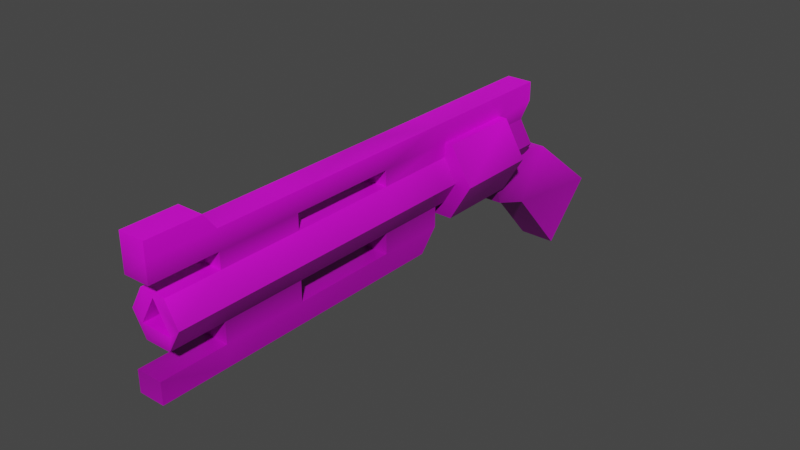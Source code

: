 # Source: revolver.blend  (saved by Blender 2.90.8; exported with 4.5.12 LTS)
import bpy
from mathutils import Matrix  # noqa: F401  (used for matrix-valued properties, if any)

bpy.ops.wm.read_factory_settings(use_empty=True)
scene = bpy.context.scene
scene.name = 'Scene'

# ---- collections
col_collection = bpy.data.collections.new('Collection'); scene.collection.children.link(col_collection)

# ---- images (referenced by path relative to the original .blend; pixels are not part of the script)
import os
ASSET_DIR = os.environ.get("B2B_ASSET_DIR", "")  # directory of the original .blend (textures are referenced by path, not embedded)
HERE = os.path.dirname(os.path.abspath(__file__))  # packed textures are extracted next to this script under _unpacked/

def load_image(name, relpath, width, height, colorspace="sRGB"):
    """Load a texture the original file referenced (path relative to the .blend, or extracted next to this script)."""
    p = next((c for c in (os.path.join(HERE, relpath), os.path.join(ASSET_DIR, relpath)) if relpath and os.path.exists(c)), "")
    if p:
        img = bpy.data.images.load(p, check_existing=True)
        img.name = name
    else:  # same state as the original file: an image datablock whose file is absent (Cycles renders it pink)
        img = bpy.data.images.new(name, width, height)
        img.source = "FILE"
        img.filepath = "//" + (relpath or name)
    img.colorspace_settings.name = colorspace
    return img
img_revolver_png_001 = load_image('revolver.png.001', 'revolver.png', 1024, 1024, 'sRGB')

# ---- materials (node trees are filled in below, after node groups)
mat_material_001 = bpy.data.materials.new('Material.001')
mat_material_001.use_transparent_shadow = False

# ---- material node trees
mat_material_001.use_nodes = True; mat_material_001.node_tree.nodes.clear()
_N = mat_material_001.node_tree.nodes; _L = mat_material_001.node_tree.links
n0 = _N.new('ShaderNodeBsdfPrincipled'); n0.name = 'Principled BSDF'; n0.location = (164, 300)
n0.distribution = 'GGX'
n0.subsurface_method = 'BURLEY'
n0.inputs[3].default_value = 1.45
n0.inputs[27].default_value = (0.0, 0.0, 0.0, 1.0)
n0.inputs[28].default_value = 1.0
n1 = _N.new('ShaderNodeOutputMaterial'); n1.name = 'Material Output'; n1.location = (454, 300)
n2 = _N.new('ShaderNodeTexImage'); n2.name = 'Image Texture'; n2.location = (-376, 252)
n2.image = img_revolver_png_001
n2.interpolation = 'Closest'
n3 = _N.new('ShaderNodeVectorMath'); n3.name = 'Vector Math'; n3.location = (-56, 272)
n3.operation = 'MULTIPLY'
n4 = _N.new('ShaderNodeVertexColor'); n4.name = 'Vertex Color'; n4.location = (-196, -2)
_L.new(n0.outputs[0], n1.inputs[0])
_L.new(n2.outputs[0], n3.inputs[0])
_L.new(n3.outputs[0], n0.inputs[0])
_L.new(n4.outputs[0], n3.inputs[1])
n1.is_active_output = True

# ---- world
world_world = bpy.data.worlds.new('World'); scene.world = world_world
world_world.use_nodes = True; world_world.node_tree.nodes.clear()
_N = world_world.node_tree.nodes; _L = world_world.node_tree.links
n0 = _N.new('ShaderNodeOutputWorld'); n0.name = 'World Output'; n0.location = (300, 300)
n1 = _N.new('ShaderNodeBackground'); n1.name = 'Background'; n1.location = (10, 300)
n1.inputs[0].default_value = (0.05088, 0.05088, 0.05088, 1.0)
_L.new(n1.outputs[0], n0.inputs[0])
n0.is_active_output = True
world_world.color = (0.05088, 0.05088, 0.05088)
world_world.use_sun_shadow = False
world_world.sun_shadow_jitter_overblur = 0.0

# ---- meshes
me_cylinder = bpy.data.meshes.new('Cylinder')
me_cylinder.from_pydata([(-0.02134, -0.5612, -0.01097), (-0.03511, 0.03835, 0.001352), (-0.01755, 0.03835, -0.02905), (0.02134, -0.5612, -0.01097), (0.01755, 0.03835, -0.02905), (0.03511, 0.03835, 0.001352), (4.615e-08, -0.5612, 0.026), (0.01755, 0.03835, 0.03176), (-0.01755, 0.03835, 0.03176), (-0.03511, -0.489, 0.001352), (-0.01755, -0.489, -0.02905), (0.01755, -0.489, -0.02905), (0.03511, -0.489, 0.001352), (0.01755, -0.489, 0.03176), (-0.01755, -0.489, 0.03176), (-0.03511, -0.3785, 0.001352), (-0.01755, -0.3785, -0.02905), (0.01755, -0.3785, -0.02905), (0.03511, -0.3785, 0.001352), (0.01755, -0.3785, 0.03176), (-0.01755, -0.3785, 0.03176), (-0.03511, -0.2357, 0.001352), (-0.01755, -0.2357, -0.02905), (0.01755, -0.2357, -0.02905), (0.03511, -0.2357, 0.001352), (0.01755, -0.2357, 0.03176), (-0.01755, -0.2357, 0.03176), (-0.01755, 0.05675, 0.05251), (0.01755, 0.05675, 0.05251), (0.01755, -0.3785, 0.05251), (0.01755, -0.489, 0.05251), (-0.01755, -0.3785, 0.05251), (-0.01755, -0.489, 0.05251), (0.01755, -0.2357, 0.05251), (-0.01755, -0.2357, 0.05251), (-0.01755, 0.05675, 0.0784), (0.01755, 0.05675, 0.0784), (0.01755, -0.3785, 0.0784), (0.01755, -0.489, 0.0784), (-0.01755, -0.3785, 0.0784), (-0.01755, -0.489, 0.0784), (0.01755, -0.2357, 0.0784), (-0.01755, -0.2357, 0.0784), (0.01755, -0.5773, 0.05251), (-0.01755, -0.5773, 0.05251), (0.01755, -0.5773, 0.0784), (-0.01755, -0.5773, 0.0784), (0.01755, -0.506, 0.1002), (-0.01755, -0.506, 0.1002), (0.01755, -0.5773, 0.1002), (-0.01755, -0.5773, 0.1002), (-0.03511, -0.1429, 0.001352), (-0.01755, -0.1429, -0.02905), (0.01755, -0.1429, -0.02905), (0.03511, -0.1429, 0.001352), (0.01755, -0.1429, 0.03176), (-0.01755, -0.1429, 0.03176), (0.01755, -0.1429, 0.05251), (-0.01755, -0.1429, 0.05251), (0.01755, -0.1429, 0.0784), (-0.01755, -0.1429, 0.0784), (-0.01755, -0.3785, -0.05631), (-0.01755, -0.489, -0.05631), (0.01755, -0.3785, -0.05631), (0.01755, -0.489, -0.05631), (-0.01755, -0.1429, -0.05631), (-0.01755, -0.2357, -0.05631), (0.01755, -0.1429, -0.05631), (0.01755, -0.2357, -0.05631), (-0.01755, -0.3785, -0.08447), (-0.01755, -0.489, -0.08447), (0.01755, -0.3785, -0.08447), (0.01755, -0.489, -0.08447), (-0.01755, -0.1679, -0.08447), (-0.01755, -0.2357, -0.08447), (0.01755, -0.1679, -0.08447), (0.01755, -0.2357, -0.08447), (-0.02845, -0.1259, -0.04793), (-0.02845, -0.01212, -0.04793), (0.02845, -0.1259, -0.04793), (0.02845, -0.01212, -0.04793), (0.05691, -0.1259, 0.001352), (0.05691, -0.01212, 0.001352), (0.02845, -0.1259, 0.05064), (0.02845, -0.01212, 0.05064), (-0.02845, -0.1259, 0.05064), (-0.02845, -0.01212, 0.05064), (-0.05691, -0.1259, 0.001352), (-0.05691, -0.01212, 0.001352), (-0.02476, 0.124, -0.1832), (-0.02476, -0.01318, -0.06988), (-0.02476, 0.1978, -0.1083), (-0.02476, -0.03905, 0.01321), (0.02476, 0.124, -0.1832), (0.02476, -0.01318, -0.06988), (0.02476, 0.1978, -0.1083), (0.02476, -0.03905, 0.01321), (-0.02476, 0.0402, -0.08812), (-0.02476, 0.08563, -0.02084), (0.02476, 0.08563, -0.02084), (0.02476, 0.0402, -0.08812), (-0.01755, -0.5762, -0.05631), (0.01755, -0.5762, -0.05631), (-0.01755, -0.5762, -0.08447), (0.01755, -0.5762, -0.08447), (-0.03511, -0.5612, 0.001352), (-0.01755, -0.5612, -0.02905), (0.01755, -0.5612, -0.02905), (0.03511, -0.5612, 0.001352), (0.01755, -0.5612, 0.03176), (-0.01755, -0.5612, 0.03176), (-0.02134, -0.3214, -0.01097), (0.02134, -0.3214, -0.01097), (-3.481e-07, -0.3214, 0.026)], [], [(51, 1, 2, 52), (52, 2, 4, 53), (53, 4, 5, 54), (54, 5, 7, 55), (2, 1, 8, 7, 5, 4), (26, 25, 33, 34), (56, 8, 1, 51), (6, 0, 111, 113), (110, 14, 9, 105), (109, 13, 14, 110), (108, 12, 13, 109), (107, 11, 12, 108), (106, 10, 11, 107), (105, 9, 10, 106), (14, 20, 15, 9), (13, 19, 29, 30), (12, 18, 19, 13), (11, 17, 18, 12), (17, 11, 64, 63), (9, 15, 16, 10), (20, 26, 21, 15), (19, 25, 26, 20), (18, 24, 25, 19), (17, 23, 24, 18), (16, 22, 23, 17), (15, 21, 22, 16), (58, 34, 42, 60), (30, 29, 37, 38), (56, 26, 34, 58), (7, 8, 27, 28), (14, 13, 30, 32), (20, 14, 32, 31), (19, 20, 31, 29), (55, 7, 28, 57), (59, 36, 35, 60), (38, 37, 39, 40), (40, 32, 44, 46), (31, 32, 40, 39), (28, 27, 35, 36), (44, 43, 45, 46), (57, 28, 36, 59), (38, 40, 48, 47), (39, 42, 34, 31), (31, 34, 33, 29), (29, 33, 41, 37), (32, 30, 43, 44), (30, 38, 45, 43), (47, 48, 50, 49), (45, 38, 47, 49), (46, 45, 49, 50), (40, 46, 50, 48), (33, 57, 59, 41), (25, 55, 57, 33), (8, 56, 58, 27), (27, 58, 60, 35), (26, 56, 51, 21), (24, 54, 55, 25), (23, 53, 54, 24), (53, 23, 68, 67), (21, 51, 52, 22), (66, 65, 73, 74), (16, 17, 63, 61), (52, 53, 67, 65), (22, 52, 65, 66), (23, 22, 66, 68), (10, 16, 61, 62), (11, 10, 62, 64), (70, 69, 71, 72), (74, 73, 75, 76), (72, 64, 102, 104), (62, 61, 69, 70), (65, 67, 75, 73), (67, 68, 76, 75), (63, 64, 72, 71), (69, 74, 76, 71), (71, 76, 68, 63), (63, 68, 66, 61), (61, 66, 74, 69), (77, 78, 80, 79), (79, 80, 82, 81), (81, 82, 84, 83), (83, 84, 86, 85), (80, 78, 88, 86, 84, 82), (85, 86, 88, 87), (87, 88, 78, 77), (77, 79, 81, 83, 85, 87), (97, 90, 92, 98), (98, 92, 96, 99), (99, 96, 94, 100), (100, 94, 90, 97), (91, 95, 93, 89), (96, 92, 90, 94), (93, 100, 97, 89), (95, 99, 100, 93), (91, 98, 99, 95), (89, 97, 98, 91), (102, 101, 103, 104), (64, 62, 101, 102), (70, 72, 104, 103), (62, 70, 103, 101), (42, 41, 59, 60), (37, 41, 42, 39), (0, 105, 106), (3, 0, 106, 107), (3, 107, 108), (6, 3, 108, 109), (6, 109, 110), (0, 6, 110, 105), (111, 112, 113), (3, 6, 113, 112), (0, 3, 112, 111)])
_uv = me_cylinder.uv_layers.new(name='UVMap')
_uv.uv.foreach_set('vector', [0.8432, 0.8319, 0.8432, 0.4561, 0.9063, 0.4561, 0.9063, 0.8319, 0.277, 0.6825, 0.277, 0.9684, 0.3324, 0.9684, 0.3324, 0.6825, 0.9063, 0.8319, 0.9063, 0.4561, 0.8432, 0.4561, 0.8432, 0.8319, 0.8432, 0.8319, 0.8432, 0.4561, 0.9065, 0.4561, 0.9065, 0.8319, 0.604, 0.4242, 0.5692, 0.4844, 0.604, 0.5445, 0.6734, 0.5445, 0.7081, 0.4844, 0.6734, 0.4242, 0.6056, 0.548, 0.661, 0.548, 0.661, 0.5807, 0.6056, 0.5807, 0.9065, 0.8319, 0.9065, 0.4561, 0.8432, 0.4561, 0.8432, 0.8319, 0.01509, 0.4434, 0.01509, 0.4295, 0.1056, 0.4295, 0.1056, 0.4434, 0.9065, 0.2896, 0.9065, 0.4393, 0.8432, 0.4393, 0.8432, 0.2896, 0.9031, 0.3027, 0.9031, 0.4222, 0.845, 0.4222, 0.845, 0.3027, 0.8432, 0.2896, 0.8432, 0.4393, 0.9065, 0.4393, 0.9065, 0.2896, 0.9063, 0.2896, 0.9063, 0.4393, 0.8432, 0.4393, 0.8432, 0.2896, 0.845, 0.3027, 0.845, 0.4222, 0.9031, 0.4222, 0.9031, 0.3027, 0.8432, 0.2896, 0.8432, 0.4393, 0.9063, 0.4393, 0.9063, 0.2896, 0.9065, 0.4393, 0.9065, 0.6683, 0.8432, 0.6683, 0.8432, 0.4393, 0.1268, 0.1247, 0.1268, 0.4014, 0.2015, 0.4014, 0.2015, 0.1247, 0.8432, 0.4393, 0.8432, 0.6683, 0.9065, 0.6683, 0.9065, 0.4393, 0.9063, 0.4393, 0.9063, 0.6683, 0.8432, 0.6683, 0.8432, 0.4393, 0.2791, 0.4014, 0.2791, 0.1247, 0.3473, 0.1247, 0.3473, 0.4014, 0.8432, 0.4393, 0.8432, 0.6683, 0.9063, 0.6683, 0.9063, 0.4393, 0.9065, 0.6683, 0.9065, 0.9645, 0.8432, 0.9645, 0.8432, 0.6683, 0.9031, 0.605, 0.9031, 0.8414, 0.845, 0.8414, 0.845, 0.605, 0.8432, 0.6683, 0.8432, 0.9645, 0.9065, 0.9645, 0.9065, 0.6683, 0.9063, 0.6683, 0.9063, 0.9645, 0.8432, 0.9645, 0.8432, 0.6683, 0.845, 0.605, 0.845, 0.8414, 0.9031, 0.8414, 0.9031, 0.605, 0.8432, 0.6683, 0.8432, 0.9645, 0.9063, 0.9645, 0.9063, 0.6683, 0.2015, 0.9915, 0.2015, 0.7591, 0.2664, 0.7591, 0.2664, 0.9915, 0.2015, 0.1247, 0.2015, 0.4014, 0.2664, 0.4014, 0.2664, 0.1247, 0.1268, 0.9915, 0.1268, 0.7591, 0.2015, 0.7591, 0.2015, 0.9915, 0.2472, 0.7169, 0.1591, 0.7169, 0.1591, 0.769, 0.2472, 0.769, 0.1591, 0.7169, 0.2472, 0.7169, 0.2472, 0.769, 0.1591, 0.769, 0.1268, 0.4014, 0.1268, 0.1247, 0.2015, 0.1247, 0.2015, 0.4014, 0.661, 0.548, 0.6056, 0.548, 0.6056, 0.5807, 0.661, 0.5807, 0.1268, 0.9915, 0.1268, 1.446, 0.2015, 1.492, 0.2015, 0.9915, 0.2472, 0.9932, 0.2472, 1.494, 0.1591, 1.494, 0.1591, 0.9932, 0.2472, 0.1247, 0.2472, 0.4019, 0.1591, 0.4019, 0.1591, 0.1247, 0.2664, 0.1247, 0.2015, 0.1247, 0.2015, -0.09646, 0.2664, -0.09646, 0.2015, 0.4014, 0.2015, 0.1247, 0.2664, 0.1247, 0.2664, 0.4014, 0.2472, 0.769, 0.1591, 0.769, 0.1591, 0.834, 0.2472, 0.834, 0.1591, 0.769, 0.2472, 0.769, 0.2472, 0.834, 0.1591, 0.834, 0.2015, 0.9915, 0.2015, 1.492, 0.2664, 1.492, 0.2664, 0.9915, 0.2472, 0.834, 0.1591, 0.834, 0.1591, 0.8887, 0.2472, 0.8887, 0.2664, 0.4014, 0.2664, 0.7591, 0.2015, 0.7591, 0.2015, 0.4014, 0.4723, 0.3499, 0.4723, 0.5752, 0.5277, 0.5752, 0.5277, 0.3499, 0.2015, 0.4014, 0.2015, 0.7591, 0.2664, 0.7591, 0.2664, 0.4014, 0.1591, 0.1247, 0.2472, 0.1247, 0.2472, -0.09688, 0.1591, -0.09688, 0.2015, 0.1247, 0.2664, 0.1247, 0.2664, -0.09646, 0.2015, -0.09646, 0.2472, 0.08203, 0.1591, 0.08203, 0.1591, -0.09688, 0.2472, -0.09688, 0.2664, -0.09646, 0.2664, 0.1247, 0.321, 0.08212, 0.321, -0.09646, 0.1591, 0.834, 0.2472, 0.834, 0.2472, 0.8887, 0.1591, 0.8887, 0.2664, 0.1247, 0.2664, -0.09646, 0.321, -0.09646, 0.321, 0.08212, 0.2015, 0.7591, 0.2015, 0.9915, 0.2664, 0.9915, 0.2664, 0.7591, 0.1268, 0.7591, 0.1268, 0.9915, 0.2015, 0.9915, 0.2015, 0.7591, 0.1268, 1.446, 0.1268, 0.9915, 0.2015, 0.9915, 0.2015, 1.492, 0.2015, 1.492, 0.2015, 0.9915, 0.2664, 0.9915, 0.2664, 1.492, 0.9065, 0.9645, 0.9065, 0.8319, 0.8432, 0.8319, 0.8432, 0.9645, 0.8432, 0.9645, 0.8432, 0.8319, 0.9065, 0.8319, 0.9065, 0.9645, 0.9063, 0.9645, 0.9063, 0.8319, 0.8432, 0.8319, 0.8432, 0.9645, 0.2791, 0.9915, 0.2791, 0.7591, 0.3473, 0.7591, 0.3473, 0.9915, 0.8432, 0.9645, 0.8432, 0.8319, 0.9063, 0.8319, 0.9063, 0.9645, 0.3473, 0.7591, 0.3473, 0.9915, 0.4179, 0.929, 0.4179, 0.7591, 0.6056, 0.452, 0.661, 0.452, 0.661, 0.4091, 0.6056, 0.4091, 0.1591, 0.5643, 0.2472, 0.5643, 0.2472, 0.4959, 0.1591, 0.4959, 0.2791, 0.7591, 0.2791, 0.9915, 0.3473, 0.9915, 0.3473, 0.7591, 0.661, 0.452, 0.6056, 0.452, 0.6056, 0.4091, 0.661, 0.4091, 0.2791, 0.1247, 0.2791, 0.4014, 0.3473, 0.4014, 0.3473, 0.1247, 0.2472, 0.5643, 0.1591, 0.5643, 0.1591, 0.4959, 0.2472, 0.4959, 0.1591, 0.1247, 0.1591, 0.4019, 0.2472, 0.4019, 0.2472, 0.1247, 0.1591, 0.7603, 0.1591, 0.9305, 0.2472, 0.9305, 0.2472, 0.7603, 0.4179, 0.1247, 0.3473, 0.1247, 0.3473, -0.09373, 0.4179, -0.09373, 0.3473, 0.1247, 0.3473, 0.4014, 0.4179, 0.4014, 0.4179, 0.1247, 0.1591, 0.4959, 0.2472, 0.4959, 0.2472, 0.4253, 0.1591, 0.4253, 0.3473, 0.9915, 0.3473, 0.7591, 0.4179, 0.7591, 0.4179, 0.929, 0.3473, 0.4014, 0.3473, 0.1247, 0.4179, 0.1247, 0.4179, 0.4014, 0.5699, 0.1835, 1.088, 0.1835, 1.088, 0.05621, 0.5699, 0.05621, 0.5731, 0.08076, 1.091, 0.08076, 1.091, 0.1828, 0.5731, 0.1828, 0.5699, 0.05621, 1.088, 0.05621, 1.088, 0.1835, 0.5699, 0.1835, 0.5731, 0.1828, 1.091, 0.1828, 1.091, 0.08076, 0.5731, 0.08076, 1.026, 0.6957, 0.7696, 0.6957, 0.7696, 0.7812, 1.026, 0.7812, 1.026, 0.7812, 0.7696, 0.7812, 0.7696, 0.8667, 1.026, 0.8667, 1.026, 0.8667, 0.7696, 0.8667, 0.7696, 0.9513, 1.026, 0.9513, 1.026, 0.9513, 0.7696, 0.9513, 0.7696, 0.8658, 1.026, 0.8658, 0.3196, 0.7193, 0.1724, 0.7193, 0.09885, 0.5918, 0.1724, 0.4644, 0.3196, 0.4644, 0.3932, 0.5918, 1.026, 0.8658, 0.7696, 0.8658, 0.7696, 0.7803, 1.026, 0.7803, 1.026, 0.7803, 0.7696, 0.7803, 0.7696, 0.6948, 1.026, 0.6948, 0.3561, 0.69, 0.3561, 0.5541, 0.2384, 0.4861, 0.1207, 0.5541, 0.1207, 0.69, 0.2384, 0.758, 0.686, 0.204, 0.7775, 0.2458, 0.9128, 0.1699, 0.7096, 0.06115, 0.7698, 0.09084, 1.125, 0.09084, 1.125, 0.2319, 0.7698, 0.2319, 0.7096, 0.06115, 0.9128, 0.1699, 0.7775, 0.2458, 0.686, 0.204, 0.6432, 0.2319, 0.7761, 0.2319, 0.7761, 0.1086, 0.6432, 0.1086, 0.4561, 0.9378, 0.3005, 0.9378, 0.3005, 0.6076, 0.4561, 0.6076, 0.8405, 0.2319, 0.8405, 0.1086, 0.7761, 0.1086, 0.7761, 0.2319, 0.4346, 0.2319, 0.6432, 0.2319, 0.6432, 0.1086, 0.4346, 0.1086, 0.4572, 0.03695, 0.7096, 0.06115, 0.686, 0.204, 0.4609, 0.2243, 0.4503, 0.09084, 0.7698, 0.09084, 0.7698, 0.2319, 0.4503, 0.2319, 0.4609, 0.2243, 0.686, 0.204, 0.7096, 0.06115, 0.4572, 0.03695, 0.2472, 0.4959, 0.1591, 0.4959, 0.1591, 0.4253, 0.2472, 0.4253, 0.2472, 0.1247, 0.1591, 0.1247, 0.1591, -0.09415, 0.2472, -0.09415, 0.1591, 0.1247, 0.2472, 0.1247, 0.2472, -0.09415, 0.1591, -0.09415, 0.3473, 0.1247, 0.4179, 0.1247, 0.4179, -0.09373, 0.3473, -0.09373, 0.1591, 0.7603, 0.2472, 0.7603, 0.2472, 0.9932, 0.1591, 0.9932, 0.2472, 0.4019, 0.2472, 0.7603, 0.1591, 0.7603, 0.1591, 0.4019, 0.521, 0.4806, 0.4993, 0.5, 0.527, 0.452, 0.5883, 0.4806, 0.521, 0.4806, 0.527, 0.452, 0.5824, 0.452, 0.5337, 0.4806, 0.5277, 0.452, 0.5554, 0.5, 0.9241, 0.6815, 0.9578, 0.6232, 0.9795, 0.6426, 0.9518, 0.6906, 0.5, 0.5389, 0.5277, 0.548, 0.4723, 0.548, 0.8905, 0.6232, 0.9241, 0.6815, 0.8964, 0.6906, 0.8687, 0.6426, 0.4663, 0.4806, 0.5337, 0.4806, 0.5, 0.5389, 0.01509, 0.4295, 0.01509, 0.4434, 0.1056, 0.4434, 0.1056, 0.4295, 0.03194, 0.4412, 0.03194, 0.431, 0.08897, 0.431, 0.08897, 0.4412])
_ca = me_cylinder.color_attributes.new('Col', 'BYTE_COLOR', 'CORNER')
_ca.data.foreach_set('color', [0.3564, 0.3564, 0.3564, 1.0, 0.4072, 0.4072, 0.4072, 1.0, 0.4072, 0.4072, 0.4072, 1.0, 0.2874, 0.2874, 0.2874, 1.0, 0.2874, 0.2874, 0.2874, 1.0, 0.4072, 0.4072, 0.4072, 1.0, 0.3864, 0.3864, 0.3864, 1.0, 0.3278, 0.3278, 0.3278, 1.0, 0.3278, 0.3278, 0.3278, 1.0, 0.3864, 0.3864, 0.3864, 1.0, 0.3663, 0.3663, 0.3663, 1.0, 0.4342, 0.4342, 0.4342, 1.0, 0.4342, 0.4342, 0.4342, 1.0, 0.3663, 0.3663, 0.3663, 1.0, 0.402, 0.402, 0.402, 1.0, 0.6939, 0.6939, 0.6939, 1.0, 0.4072, 0.4072, 0.4072, 1.0, 0.4072, 0.4072, 0.4072, 1.0, 0.402, 0.402, 0.402, 1.0, 0.402, 0.402, 0.402, 1.0, 0.3663, 0.3663, 0.3663, 1.0, 0.3864, 0.3864, 0.3864, 1.0, 0.6038, 0.6038, 0.6038, 1.0, 0.7913, 0.7913, 0.7913, 1.0, 0.402, 0.402, 0.402, 1.0, 0.402, 0.402, 0.402, 1.0, 0.5333, 0.5333, 0.5333, 1.0, 0.402, 0.402, 0.402, 1.0, 0.4072, 0.4072, 0.4072, 1.0, 0.3564, 0.3564, 0.3564, 1.0, 1.0, 1.0, 1.0, 1.0, 0.7454, 0.7454, 0.7454, 1.0, 0.0, 0.0, 0.0, 1.0, 0.05781, 0.05781, 0.05781, 1.0, 1.0, 1.0, 1.0, 1.0, 0.8308, 0.8308, 0.8308, 1.0, 0.5583, 0.5583, 0.5583, 1.0, 0.6514, 0.6514, 0.6514, 1.0, 1.0, 1.0, 1.0, 1.0, 0.8228, 0.8228, 0.8228, 1.0, 0.8308, 0.8308, 0.8308, 1.0, 1.0, 1.0, 1.0, 1.0, 0.5906, 0.5906, 0.5906, 1.0, 0.5583, 0.5583, 0.5583, 1.0, 0.8228, 0.8228, 0.8228, 1.0, 1.0, 1.0, 1.0, 1.0, 0.4452, 0.4452, 0.4452, 1.0, 0.2874, 0.2874, 0.2874, 1.0, 0.5583, 0.5583, 0.5583, 1.0, 0.5906, 0.5906, 0.5906, 1.0, 0.3763, 0.3763, 0.3763, 1.0, 0.2874, 0.2874, 0.2874, 1.0, 0.2874, 0.2874, 0.2874, 1.0, 0.4452, 0.4452, 0.4452, 1.0, 0.6514, 0.6514, 0.6514, 1.0, 0.5583, 0.5583, 0.5583, 1.0, 0.2874, 0.2874, 0.2874, 1.0, 0.3763, 0.3763, 0.3763, 1.0, 0.8308, 0.8308, 0.8308, 1.0, 0.9301, 0.9301, 0.9301, 1.0, 0.5583, 0.5583, 0.5583, 1.0, 0.5583, 0.5583, 0.5583, 1.0, 0.8228, 0.8228, 0.8228, 1.0, 0.8148, 0.8148, 0.8148, 1.0, 0.402, 0.402, 0.402, 1.0, 0.402, 0.402, 0.402, 1.0, 0.5583, 0.5583, 0.5583, 1.0, 0.5583, 0.5583, 0.5583, 1.0, 0.8148, 0.8148, 0.8148, 1.0, 0.8228, 0.8228, 0.8228, 1.0, 0.2874, 0.2874, 0.2874, 1.0, 0.2918, 0.2918, 0.2918, 1.0, 0.5583, 0.5583, 0.5583, 1.0, 0.5583, 0.5583, 0.5583, 1.0, 0.2918, 0.2918, 0.2918, 1.0, 0.2874, 0.2874, 0.2874, 1.0, 0.552, 0.552, 0.552, 1.0, 0.5029, 0.5029, 0.5029, 1.0, 0.5583, 0.5583, 0.5583, 1.0, 0.5583, 0.5583, 0.5583, 1.0, 0.2874, 0.2874, 0.2874, 1.0, 0.2874, 0.2874, 0.2874, 1.0, 0.9301, 0.9301, 0.9301, 1.0, 0.6038, 0.6038, 0.6038, 1.0, 0.5583, 0.5583, 0.5583, 1.0, 0.5583, 0.5583, 0.5583, 1.0, 0.8148, 0.8148, 0.8148, 1.0, 0.7913, 0.7913, 0.7913, 1.0, 0.6038, 0.6038, 0.6038, 1.0, 0.9301, 0.9301, 0.9301, 1.0, 0.5583, 0.5583, 0.5583, 1.0, 0.5583, 0.5583, 0.5583, 1.0, 0.7913, 0.7913, 0.7913, 1.0, 0.8148, 0.8148, 0.8148, 1.0, 0.2918, 0.2918, 0.2918, 1.0, 0.2961, 0.2961, 0.2961, 1.0, 0.5583, 0.5583, 0.5583, 1.0, 0.5583, 0.5583, 0.5583, 1.0, 0.2874, 0.2874, 0.2874, 1.0, 0.2874, 0.2874, 0.2874, 1.0, 0.2961, 0.2961, 0.2961, 1.0, 0.2918, 0.2918, 0.2918, 1.0, 0.5583, 0.5583, 0.5583, 1.0, 0.5583, 0.5583, 0.5583, 1.0, 0.2874, 0.2874, 0.2874, 1.0, 0.2874, 0.2874, 0.2874, 1.0, 0.855, 0.855, 0.855, 1.0, 0.402, 0.402, 0.402, 1.0, 0.7379, 0.7379, 0.7379, 1.0, 0.9823, 0.9823, 0.9823, 1.0, 0.402, 0.402, 0.402, 1.0, 0.402, 0.402, 0.402, 1.0, 0.9387, 0.9387, 0.9387, 1.0, 0.8963, 0.8963, 0.8963, 1.0, 0.5333, 0.5333, 0.5333, 1.0, 0.6038, 0.6038, 0.6038, 1.0, 0.402, 0.402, 0.402, 1.0, 0.855, 0.855, 0.855, 1.0, 0.402, 0.402, 0.402, 1.0, 0.402, 0.402, 0.402, 1.0, 0.9473, 0.9473, 0.9473, 1.0, 0.9473, 0.9473, 0.9473, 1.0, 0.8308, 0.8308, 0.8308, 1.0, 0.8228, 0.8228, 0.8228, 1.0, 0.402, 0.402, 0.402, 1.0, 0.4342, 0.4342, 0.4342, 1.0, 0.9301, 0.9301, 0.9301, 1.0, 0.8308, 0.8308, 0.8308, 1.0, 0.4342, 0.4342, 0.4342, 1.0, 0.402, 0.402, 0.402, 1.0, 0.8148, 0.8148, 0.8148, 1.0, 0.9301, 0.9301, 0.9301, 1.0, 0.402, 0.402, 0.402, 1.0, 0.402, 0.402, 0.402, 1.0, 0.6939, 0.6939, 0.6939, 1.0, 0.402, 0.402, 0.402, 1.0, 0.9473, 0.9473, 0.9473, 1.0, 0.6939, 0.6939, 0.6939, 1.0, 0.8632, 0.8632, 0.8632, 1.0, 1.0, 1.0, 1.0, 1.0, 1.0, 1.0, 1.0, 1.0, 0.9823, 0.9823, 0.9823, 1.0, 0.8963, 0.8963, 0.8963, 1.0, 0.9387, 0.9387, 0.9387, 1.0, 0.9473, 0.9473, 0.9473, 1.0, 0.807, 0.807, 0.807, 1.0, 0.807, 0.807, 0.807, 1.0, 0.4342, 0.4342, 0.4342, 1.0, 0.4125, 0.4125, 0.4125, 1.0, 0.7231, 0.7231, 0.7231, 1.0, 0.402, 0.402, 0.402, 1.0, 0.4342, 0.4342, 0.4342, 1.0, 0.807, 0.807, 0.807, 1.0, 0.9473, 0.9473, 0.9473, 1.0, 0.9473, 0.9473, 0.9473, 1.0, 0.9473, 0.9473, 0.9473, 1.0, 1.0, 1.0, 1.0, 1.0, 1.0, 1.0, 1.0, 1.0, 0.4125, 0.4125, 0.4125, 1.0, 0.4125, 0.4125, 0.4125, 1.0, 0.8632, 0.8632, 0.8632, 1.0, 0.7231, 0.7231, 0.7231, 1.0, 0.6939, 0.6939, 0.6939, 1.0, 0.9473, 0.9473, 0.9473, 1.0, 1.0, 1.0, 1.0, 1.0, 0.8632, 0.8632, 0.8632, 1.0, 0.8963, 0.8963, 0.8963, 1.0, 0.807, 0.807, 0.807, 1.0, 0.9823, 0.9823, 0.9823, 1.0, 1.0, 1.0, 1.0, 1.0, 0.9473, 0.9473, 0.9473, 1.0, 0.7379, 0.7379, 0.7379, 1.0, 0.402, 0.402, 0.402, 1.0, 0.402, 0.402, 0.402, 1.0, 0.402, 0.402, 0.402, 1.0, 0.402, 0.402, 0.402, 1.0, 0.402, 0.402, 0.402, 1.0, 0.402, 0.402, 0.402, 1.0, 0.402, 0.402, 0.402, 1.0, 0.402, 0.402, 0.402, 1.0, 0.9216, 0.9216, 0.9216, 1.0, 0.9387, 0.9387, 0.9387, 1.0, 0.4342, 0.4342, 0.4342, 1.0, 0.402, 0.402, 0.402, 1.0, 0.4125, 0.4125, 0.4125, 1.0, 0.4125, 0.4125, 0.4125, 1.0, 0.402, 0.402, 0.402, 1.0, 0.8963, 0.8963, 0.8963, 1.0, 0.8632, 0.8632, 0.8632, 1.0, 0.4125, 0.4125, 0.4125, 1.0, 1.0, 1.0, 1.0, 1.0, 0.9823, 0.9823, 0.9823, 1.0, 0.956, 0.956, 0.956, 1.0, 1.0, 1.0, 1.0, 1.0, 0.8632, 0.8632, 0.8632, 1.0, 0.8963, 0.8963, 0.8963, 1.0, 1.0, 1.0, 1.0, 1.0, 1.0, 1.0, 1.0, 1.0, 0.7231, 0.7231, 0.7231, 1.0, 0.8632, 0.8632, 0.8632, 1.0, 1.0, 1.0, 1.0, 1.0, 0.956, 0.956, 0.956, 1.0, 0.807, 0.807, 0.807, 1.0, 0.7231, 0.7231, 0.7231, 1.0, 0.956, 0.956, 0.956, 1.0, 0.9823, 0.9823, 0.9823, 1.0, 0.402, 0.402, 0.402, 1.0, 0.6939, 0.6939, 0.6939, 1.0, 0.8632, 0.8632, 0.8632, 1.0, 0.9216, 0.9216, 0.9216, 1.0, 0.7913, 0.7913, 0.7913, 1.0, 0.6939, 0.6939, 0.6939, 1.0, 0.6939, 0.6939, 0.6939, 1.0, 0.402, 0.402, 0.402, 1.0, 0.402, 0.402, 0.402, 1.0, 0.5333, 0.5333, 0.5333, 1.0, 0.855, 0.855, 0.855, 1.0, 0.9473, 0.9473, 0.9473, 1.0, 0.9473, 0.9473, 0.9473, 1.0, 0.855, 0.855, 0.855, 1.0, 0.9823, 0.9823, 0.9823, 1.0, 1.0, 1.0, 1.0, 1.0, 0.6038, 0.6038, 0.6038, 1.0, 0.5333, 0.5333, 0.5333, 1.0, 0.3564, 0.3564, 0.3564, 1.0, 0.5583, 0.5583, 0.5583, 1.0, 0.5583, 0.5583, 0.5583, 1.0, 0.4342, 0.4342, 0.4342, 1.0, 0.6939, 0.6939, 0.6939, 1.0, 0.7913, 0.7913, 0.7913, 1.0, 0.2961, 0.2961, 0.2961, 1.0, 0.3278, 0.3278, 0.3278, 1.0, 0.4342, 0.4342, 0.4342, 1.0, 0.5583, 0.5583, 0.5583, 1.0, 0.3278, 0.3278, 0.3278, 1.0, 0.2961, 0.2961, 0.2961, 1.0, 0.4621, 0.4621, 0.4621, 1.0, 0.4793, 0.4793, 0.4793, 1.0, 0.5583, 0.5583, 0.5583, 1.0, 0.3564, 0.3564, 0.3564, 1.0, 0.2874, 0.2874, 0.2874, 1.0, 0.2874, 0.2874, 0.2874, 1.0, 0.3763, 0.3763, 0.3763, 1.0, 0.4793, 0.4793, 0.4793, 1.0, 0.402, 0.402, 0.402, 1.0, 0.402, 0.402, 0.402, 1.0, 0.2874, 0.2874, 0.2874, 1.0, 0.2918, 0.2918, 0.2918, 1.0, 0.5029, 0.5029, 0.5029, 1.0, 0.3663, 0.3663, 0.3663, 1.0, 0.2874, 0.2874, 0.2874, 1.0, 0.3278, 0.3278, 0.3278, 1.0, 0.4793, 0.4793, 0.4793, 1.0, 0.4793, 0.4793, 0.4793, 1.0, 0.2874, 0.2874, 0.2874, 1.0, 0.2874, 0.2874, 0.2874, 1.0, 0.4793, 0.4793, 0.4793, 1.0, 0.3763, 0.3763, 0.3763, 1.0, 0.2961, 0.2961, 0.2961, 1.0, 0.2874, 0.2874, 0.2874, 1.0, 0.3763, 0.3763, 0.3763, 1.0, 0.4621, 0.4621, 0.4621, 1.0, 0.2874, 0.2874, 0.2874, 1.0, 0.2874, 0.2874, 0.2874, 1.0, 0.3663, 0.3663, 0.3663, 1.0, 0.4287, 0.4287, 0.4287, 1.0, 0.2874, 0.2874, 0.2874, 1.0, 0.2874, 0.2874, 0.2874, 1.0, 0.4287, 0.4287, 0.4287, 1.0, 0.552, 0.552, 0.552, 1.0, 0.402, 0.402, 0.402, 1.0, 0.4072, 0.4072, 0.4072, 1.0, 0.402, 0.402, 0.402, 1.0, 0.4179, 0.4179, 0.4179, 1.0, 0.402, 0.402, 0.402, 1.0, 0.402, 0.402, 0.402, 1.0, 0.402, 0.402, 0.402, 1.0, 0.402, 0.402, 0.402, 1.0, 0.4179, 0.4179, 0.4179, 1.0, 0.552, 0.552, 0.552, 1.0, 0.3864, 0.3864, 0.3864, 1.0, 0.4621, 0.4621, 0.4621, 1.0, 0.4287, 0.4287, 0.4287, 1.0, 0.3663, 0.3663, 0.3663, 1.0, 0.4072, 0.4072, 0.4072, 1.0, 0.402, 0.402, 0.402, 1.0, 0.4793, 0.4793, 0.4793, 1.0, 0.4793, 0.4793, 0.4793, 1.0, 0.402, 0.402, 0.402, 1.0, 0.402, 0.402, 0.402, 1.0, 0.4793, 0.4793, 0.4793, 1.0, 0.4621, 0.4621, 0.4621, 1.0, 0.402, 0.402, 0.402, 1.0, 0.402, 0.402, 0.402, 1.0, 0.5029, 0.5029, 0.5029, 1.0, 0.552, 0.552, 0.552, 1.0, 0.4179, 0.4179, 0.4179, 1.0, 0.402, 0.402, 0.402, 1.0, 0.4072, 0.4072, 0.4072, 1.0, 0.402, 0.402, 0.402, 1.0, 0.402, 0.402, 0.402, 1.0, 0.402, 0.402, 0.402, 1.0, 0.402, 0.402, 0.402, 1.0, 0.402, 0.402, 0.402, 1.0, 0.4621, 0.4621, 0.4621, 1.0, 0.5029, 0.5029, 0.5029, 1.0, 0.5029, 0.5029, 0.5029, 1.0, 0.4621, 0.4621, 0.4621, 1.0, 0.3763, 0.3763, 0.3763, 1.0, 0.3663, 0.3663, 0.3663, 1.0, 0.3663, 0.3663, 0.3663, 1.0, 0.3763, 0.3763, 0.3763, 1.0, 0.402, 0.402, 0.402, 1.0, 0.4072, 0.4072, 0.4072, 1.0, 0.2961, 0.2961, 0.2961, 1.0, 0.2831, 0.2831, 0.2831, 1.0, 0.3005, 0.3005, 0.3005, 1.0, 0.3005, 0.3005, 0.3005, 1.0, 0.3005, 0.3005, 0.3005, 1.0, 0.3005, 0.3005, 0.3005, 1.0, 0.4072, 0.4072, 0.4072, 1.0, 0.5583, 0.5583, 0.5583, 1.0, 0.5583, 0.5583, 0.5583, 1.0, 0.4072, 0.4072, 0.4072, 1.0, 1.0, 1.0, 1.0, 1.0, 0.7011, 0.7011, 0.7011, 1.0, 0.7011, 0.7011, 0.7011, 1.0, 1.0, 1.0, 1.0, 1.0, 1.0, 1.0, 1.0, 1.0, 0.9647, 0.9647, 0.9647, 1.0, 0.3005, 0.3005, 0.3005, 1.0, 0.2831, 0.2831, 0.2831, 1.0, 0.402, 0.402, 0.402, 1.0, 1.0, 1.0, 1.0, 1.0, 1.0, 1.0, 1.0, 1.0, 0.4072, 0.4072, 0.4072, 1.0, 0.9647, 0.9647, 0.9647, 1.0, 1.0, 1.0, 1.0, 1.0, 0.402, 0.402, 0.402, 1.0, 0.5149, 0.5149, 0.5149, 1.0, 0.5149, 0.5149, 0.5149, 1.0, 0.402, 0.402, 0.402, 1.0, 0.2831, 0.2831, 0.2831, 1.0, 0.2961, 0.2961, 0.2961, 1.0, 0.2961, 0.2961, 0.2961, 1.0, 0.3005, 0.3005, 0.3005, 1.0, 0.5583, 0.5583, 0.5583, 1.0, 0.7011, 0.7011, 0.7011, 1.0, 0.9647, 0.9647, 0.9647, 1.0, 0.5149, 0.5149, 0.5149, 1.0, 0.3763, 0.3763, 0.3763, 1.0, 0.2462, 0.2462, 0.2462, 1.0, 0.2582, 0.2582, 0.2582, 1.0, 1.0, 1.0, 1.0, 1.0, 1.0, 1.0, 1.0, 1.0, 0.2582, 0.2582, 0.2582, 1.0, 0.2384, 0.2384, 0.2384, 1.0, 1.0, 1.0, 1.0, 1.0, 1.0, 1.0, 1.0, 1.0, 0.2384, 0.2384, 0.2384, 1.0, 0.2502, 0.2502, 0.2502, 1.0, 0.3864, 0.3864, 0.3864, 1.0, 0.3864, 0.3864, 0.3864, 1.0, 0.2502, 0.2502, 0.2502, 1.0, 0.2462, 0.2462, 0.2462, 1.0, 0.3763, 0.3763, 0.3763, 1.0, 0.4793, 0.4793, 0.4793, 1.0, 0.4793, 0.4793, 0.4793, 1.0, 0.491, 0.491, 0.491, 1.0, 0.4793, 0.4793, 0.4793, 1.0, 0.2384, 0.2384, 0.2384, 1.0, 0.2582, 0.2582, 0.2582, 1.0, 0.2462, 0.2462, 0.2462, 1.0, 0.2502, 0.2502, 0.2502, 1.0, 0.491, 0.491, 0.491, 1.0, 0.3864, 0.3864, 0.3864, 1.0, 0.3763, 0.3763, 0.3763, 1.0, 0.4793, 0.4793, 0.4793, 1.0, 0.4793, 0.4793, 0.4793, 1.0, 1.0, 1.0, 1.0, 1.0, 0.3864, 0.3864, 0.3864, 1.0, 0.491, 0.491, 0.491, 1.0, 0.4793, 0.4793, 0.4793, 1.0, 1.0, 1.0, 1.0, 1.0, 1.0, 1.0, 1.0, 1.0, 0.4793, 0.4793, 0.4793, 1.0, 0.4793, 0.4793, 0.4793, 1.0, 0.3763, 0.3763, 0.3763, 1.0, 1.0, 1.0, 1.0, 1.0, 0.4793, 0.4793, 0.4793, 1.0, 0.3864, 0.3864, 0.3864, 1.0, 0.3564, 0.3564, 0.3564, 1.0, 0.402, 0.402, 0.402, 1.0, 0.4621, 0.4621, 0.4621, 1.0, 0.552, 0.552, 0.552, 1.0, 0.4287, 0.4287, 0.4287, 1.0, 0.3564, 0.3564, 0.3564, 1.0, 0.3864, 0.3864, 0.3864, 1.0, 0.402, 0.402, 0.402, 1.0, 0.4179, 0.4179, 0.4179, 1.0, 0.4621, 0.4621, 0.4621, 1.0, 0.402, 0.402, 0.402, 1.0, 0.4287, 0.4287, 0.4287, 1.0, 0.402, 0.402, 0.402, 1.0, 0.402, 0.402, 0.402, 1.0, 0.3564, 0.3564, 0.3564, 1.0, 0.7379, 0.7379, 0.7379, 1.0, 0.9216, 0.9216, 0.9216, 1.0, 0.8632, 0.8632, 0.8632, 1.0, 0.9823, 0.9823, 0.9823, 1.0, 0.9387, 0.9387, 0.9387, 1.0, 0.9216, 0.9216, 0.9216, 1.0, 0.7379, 0.7379, 0.7379, 1.0, 0.9473, 0.9473, 0.9473, 1.0, 0.7454, 0.7454, 0.7454, 1.0, 0.6514, 0.6514, 0.6514, 1.0, 0.3763, 0.3763, 0.3763, 1.0, 1.0, 1.0, 1.0, 1.0, 0.7454, 0.7454, 0.7454, 1.0, 0.3763, 0.3763, 0.3763, 1.0, 0.4452, 0.4452, 0.4452, 1.0, 1.0, 1.0, 1.0, 1.0, 0.4452, 0.4452, 0.4452, 1.0, 0.5906, 0.5906, 0.5906, 1.0, 1.0, 1.0, 1.0, 1.0, 1.0, 1.0, 1.0, 1.0, 0.5906, 0.5906, 0.5906, 1.0, 1.0, 1.0, 1.0, 1.0, 1.0, 1.0, 1.0, 1.0, 1.0, 1.0, 1.0, 1.0, 1.0, 1.0, 1.0, 1.0, 0.7454, 0.7454, 0.7454, 1.0, 1.0, 1.0, 1.0, 1.0, 1.0, 1.0, 1.0, 1.0, 0.6514, 0.6514, 0.6514, 1.0, 0.0, 0.0, 0.0, 1.0, 0.0003035, 0.0003035, 0.0003035, 1.0, 0.05781, 0.05781, 0.05781, 1.0, 1.0, 1.0, 1.0, 1.0, 1.0, 1.0, 1.0, 1.0, 0.05781, 0.05781, 0.05781, 1.0, 0.0003035, 0.0003035, 0.0003035, 1.0, 0.7454, 0.7454, 0.7454, 1.0, 1.0, 1.0, 1.0, 1.0, 0.0003035, 0.0003035, 0.0003035, 1.0, 0.0, 0.0, 0.0, 1.0])
me_cylinder.materials.append(mat_material_001)
me_cylinder.use_remesh_fix_poles = True
me_cylinder.use_remesh_preserve_attributes = False
me_cylinder.use_mirror_vertex_groups = False
me_cylinder.use_paint_bone_selection = False
me_cylinder.use_paint_mask_vertex = True
me_cylinder.update()

# ---- objects
ob_cylinder = bpy.data.objects.new('Cylinder', me_cylinder)

# ---- transforms, parenting, visibility, modifiers, constraints
ob_cylinder.location = (0.0, 0.0, 0.0)
ob_cylinder.lineart.crease_threshold = 0.0

# ---- collection membership
col_collection.objects.link(ob_cylinder)

# ---- scene / render settings (as saved in the file)
scene.frame_start = 1; scene.frame_end = 250; scene.frame_set(1)
scene.render.engine = 'BLENDER_EEVEE_NEXT'
scene.cycles.use_denoising = False
scene.cycles.samples = 128
scene.cycles.sampling_pattern = 'TABULATED_SOBOL'
scene.cycles.use_adaptive_sampling = False
scene.cycles.use_light_tree = False
scene.view_settings.view_transform = 'Filmic'
bpy.context.view_layer.update()

# ---- added for rendering (the .blend has no active camera and no usable light): camera, sun
cam_auto = bpy.data.cameras.new('AutoCamera')
cam_auto.lens = 50.0
cam_auto.sensor_width = 36.0
cam_auto.clip_end = 1000.0
ob_auto_camera = bpy.data.objects.new('AutoCamera', cam_auto)
scene.collection.objects.link(ob_auto_camera)
ob_auto_camera.location = (0.770729, -1.11464, 0.575106)
ob_auto_camera.rotation_euler = (1.09748, -7.21219e-08, 0.694738)
scene.camera = ob_auto_camera
light_auto_sun = bpy.data.lights.new('AutoSun', 'SUN')
light_auto_sun.energy = 3.0
light_auto_sun.angle = 0.0523599
ob_auto_sun = bpy.data.objects.new('AutoSun', light_auto_sun)
scene.collection.objects.link(ob_auto_sun)
ob_auto_sun.rotation_euler = (0.872665, 0.174533, 0.523599)
bpy.context.view_layer.update()

